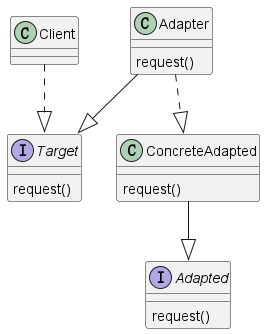

The diagram above was rendered by PlantUML. Its source (embedded in the PNG):
@startuml
'https://plantuml.com/class-diagram
class Client
interface  Target{
  request()
}
interface  Adapted{
  request()
}
class Adapter {
  request()
}
class ConcreteAdapted{
  request()
}

Adapter --|> Target
ConcreteAdapted --|> Adapted
Adapter ..|> ConcreteAdapted
Client  ..|> Target

@enduml